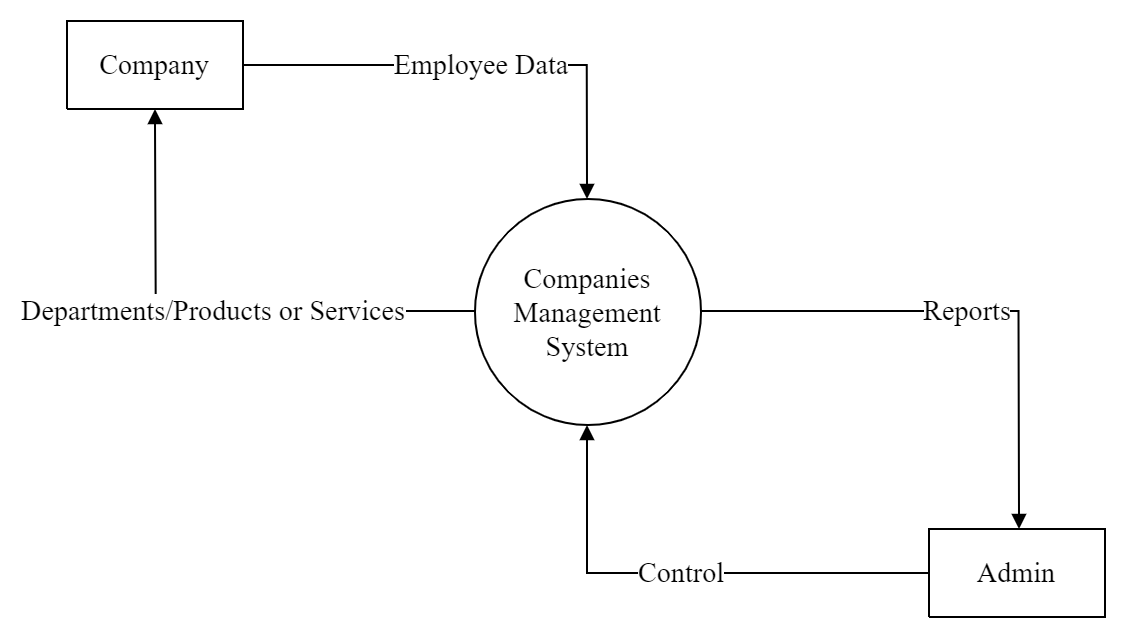

The diagram above was exported from draw.io. Its source (the exported page's mxGraphModel, read from the mxfile embedded in the PNG):
<mxGraphModel dx="1050" dy="671" grid="0" gridSize="10" guides="1" tooltips="1" connect="1" arrows="1" fold="1" page="0" pageScale="1" pageWidth="850" pageHeight="1100" math="0" shadow="0">
  <root>
    <mxCell id="0" />
    <mxCell id="1" parent="0" />
    <UserObject label="&lt;div style=&quot;font-size: 1px&quot;&gt;&lt;font style=&quot;font-size:14.11px;font-family:Times New Roman;color:#000000;direction:ltr;letter-spacing:0px;line-height:120%;opacity:1&quot;&gt;Companies Management System&lt;br&gt;&lt;/font&gt;&lt;/div&gt;" tags="Flowchart" id="2">
      <mxCell style="verticalAlign=middle;align=center;overflow=width;vsdxID=1;fillColor=#FFFFFF;gradientColor=none;shape=stencil(vVFBDgIhDHwNRxKE+IJ1/Ufjll0iLpuCLv5eSDWKevLgbaYznTatMF2cYEGhVUwUjri6IU3C7ITWbp6QXCpImF6YzgbCkcJ5HpgvUJ0VncKlJmTuU7VDqyuzLdM9O4EORaLcaIpa7yNoo75GqSwhuygpJEguzM1UDzSiLGOk9TDec1iKK+LyUf5lsf+tVcDzzNZ5z1961d/fUkr8UtPfAA==);strokeColor=#000000;spacingTop=-2;spacingBottom=-2;spacingLeft=-2;spacingRight=-2;points=[[0,0.5,0],[0.5,1,0],[1,0.5,0],[0.5,0,0],[0.5,0.5,0]];labelBackgroundColor=none;rounded=0;html=1;whiteSpace=wrap;" parent="1" vertex="1">
        <mxGeometry x="331" y="445" width="113" height="113" as="geometry" />
      </mxCell>
    </UserObject>
    <UserObject label="&lt;div style=&quot;font-size: 1px&quot;&gt;&lt;font style=&quot;font-size:14.11px;font-family:Times New Roman;color:#000000;direction:ltr;letter-spacing:0px;line-height:120%;opacity:1&quot;&gt;Company&lt;br&gt;&lt;/font&gt;&lt;/div&gt;" tags="Flowchart" id="3">
      <mxCell style="verticalAlign=middle;align=center;overflow=width;vsdxID=2;fillColor=#FFFFFF;gradientColor=none;shape=stencil(nZBLDoAgDERP0z3SIyjew0SURgSD+Lu9kMZoXLhwN9O+tukAlrNpJg1SzDH4QW/URgNYgZTkjA4UkwJUgGXng+6DX1zLfmoymdXo17xh5zmRJ6Q42BWCfc2oJfdAr+Yv+AP9Cb7OJ3H/2JG1HNGz/84klThPVCc=);strokeColor=#000000;spacingTop=-2;spacingBottom=-2;spacingLeft=-2;spacingRight=-2;points=[[0.5,0.5,0],[0,0.5,0],[0.5,0,0],[1,0.5,0],[0.5,1,0]];labelBackgroundColor=none;rounded=0;html=1;whiteSpace=wrap;" parent="1" vertex="1">
        <mxGeometry x="127" y="356" width="88" height="44" as="geometry" />
      </mxCell>
    </UserObject>
    <UserObject label="&lt;div style=&quot;font-size: 1px&quot;&gt;&lt;font style=&quot;font-size:14.11px;font-family:Times New Roman;color:#000000;direction:ltr;letter-spacing:0px;line-height:120%;opacity:1&quot;&gt;Admin&lt;br/&gt;&lt;/font&gt;&lt;/div&gt;" tags="Flowchart" id="4">
      <mxCell style="verticalAlign=middle;align=center;overflow=width;vsdxID=4;fillColor=#FFFFFF;gradientColor=none;shape=stencil(nZBLDoAgDERP0z3SIyjew0SURgSD+Lu9kMZoXLhwN9O+tukAlrNpJg1SzDH4QW/URgNYgZTkjA4UkwJUgGXng+6DX1zLfmoymdXo17xh5zmRJ6Q42BWCfc2oJfdAr+Yv+AP9Cb7OJ3H/2JG1HNGz/84klThPVCc=);strokeColor=#000000;spacingTop=-2;spacingBottom=-2;spacingLeft=-2;spacingRight=-2;points=[[0.5,0.5,0],[0,0.5,0],[0.5,0,0],[1,0.5,0],[0.5,1,0]];labelBackgroundColor=none;rounded=0;html=1;whiteSpace=wrap;" parent="1" vertex="1">
        <mxGeometry x="558" y="610" width="88" height="44" as="geometry" />
      </mxCell>
    </UserObject>
    <UserObject label="&lt;div style=&quot;font-size: 1px&quot;&gt;&lt;font style=&quot;font-size:14.11px;font-family:Times New Roman;color:#000000;direction:ltr;letter-spacing:0px;line-height:120%;opacity:1&quot;&gt;Control&lt;br/&gt;&lt;/font&gt;&lt;/div&gt;" tags="Connector" id="5">
      <mxCell style="vsdxID=10;edgeStyle=none;startArrow=none;endArrow=block;startSize=5;endSize=5;strokeColor=#000000;spacingTop=0;spacingBottom=0;spacingLeft=0;spacingRight=0;verticalAlign=middle;html=1;labelBackgroundColor=#ffffff;rounded=0;align=center;exitX=0;exitY=0.5;exitDx=0;exitDy=0;exitPerimeter=0;entryX=0.49557522123893805;entryY=1;entryDx=0;entryDy=0;entryPerimeter=0;" parent="1" source="4" target="2" edge="1">
        <mxGeometry relative="1" as="geometry">
          <mxPoint x="-1" as="offset" />
          <Array as="points">
            <mxPoint x="387" y="632" />
          </Array>
        </mxGeometry>
      </mxCell>
    </UserObject>
    <UserObject label="&lt;div style=&quot;font-size: 1px&quot;&gt;&lt;font style=&quot;font-size:14.11px;font-family:Times New Roman;color:#000000;direction:ltr;letter-spacing:0px;line-height:120%;opacity:1&quot;&gt;Departments/Products or Services&lt;br&gt;&lt;/font&gt;&lt;/div&gt;" tags="Connector" id="6">
      <mxCell style="vsdxID=9;edgeStyle=none;startArrow=none;endArrow=block;startSize=5;endSize=5;strokeColor=#000000;spacingTop=0;spacingBottom=0;spacingLeft=0;spacingRight=0;verticalAlign=middle;html=1;labelBackgroundColor=#ffffff;rounded=0;align=center;exitX=0;exitY=0.49557522123893805;exitDx=0;exitDy=0;exitPerimeter=0;entryX=0.5;entryY=1;entryDx=0;entryDy=0;entryPerimeter=0;" parent="1" source="2" target="3" edge="1">
        <mxGeometry relative="1" as="geometry">
          <mxPoint x="-1" as="offset" />
          <Array as="points">
            <mxPoint x="171.35" y="501" />
          </Array>
        </mxGeometry>
      </mxCell>
    </UserObject>
    <UserObject label="&lt;div style=&quot;font-size: 1px&quot;&gt;&lt;font style=&quot;font-size:14.11px;font-family:Times New Roman;color:#000000;direction:ltr;letter-spacing:0px;line-height:120%;opacity:1&quot;&gt;Employee Data&lt;br&gt;&lt;/font&gt;&lt;/div&gt;" tags="Connector" id="7">
      <mxCell style="vsdxID=7;edgeStyle=none;startArrow=none;endArrow=block;startSize=5;endSize=5;strokeColor=#000000;spacingTop=0;spacingBottom=0;spacingLeft=0;spacingRight=0;verticalAlign=middle;html=1;labelBackgroundColor=#ffffff;rounded=0;align=center;exitX=1;exitY=0.5;exitDx=0;exitDy=0;exitPerimeter=0;entryX=0.49557522123893805;entryY=0;entryDx=0;entryDy=0;entryPerimeter=0;" parent="1" source="3" target="2" edge="1">
        <mxGeometry relative="1" as="geometry">
          <mxPoint as="offset" />
          <Array as="points">
            <mxPoint x="386.9" y="378" />
          </Array>
        </mxGeometry>
      </mxCell>
    </UserObject>
    <UserObject label="&lt;div style=&quot;font-size: 1px&quot;&gt;&lt;font style=&quot;font-size:14.11px;font-family:Times New Roman;color:#000000;direction:ltr;letter-spacing:0px;line-height:120%;opacity:1&quot;&gt;Reports&lt;br/&gt;&lt;/font&gt;&lt;/div&gt;" tags="Connector" id="8">
      <mxCell style="vsdxID=6;edgeStyle=none;startArrow=none;endArrow=block;startSize=5;endSize=5;strokeColor=#000000;spacingTop=0;spacingBottom=0;spacingLeft=0;spacingRight=0;verticalAlign=middle;html=1;labelBackgroundColor=#ffffff;rounded=0;align=center;exitX=1;exitY=0.49557522123893805;exitDx=0;exitDy=0;exitPerimeter=0;entryX=0.5113636363636364;entryY=0;entryDx=0;entryDy=0;entryPerimeter=0;" parent="1" source="2" target="4" edge="1">
        <mxGeometry relative="1" as="geometry">
          <mxPoint x="-1" as="offset" />
          <Array as="points">
            <mxPoint x="602.75" y="501" />
          </Array>
        </mxGeometry>
      </mxCell>
    </UserObject>
  </root>
</mxGraphModel>